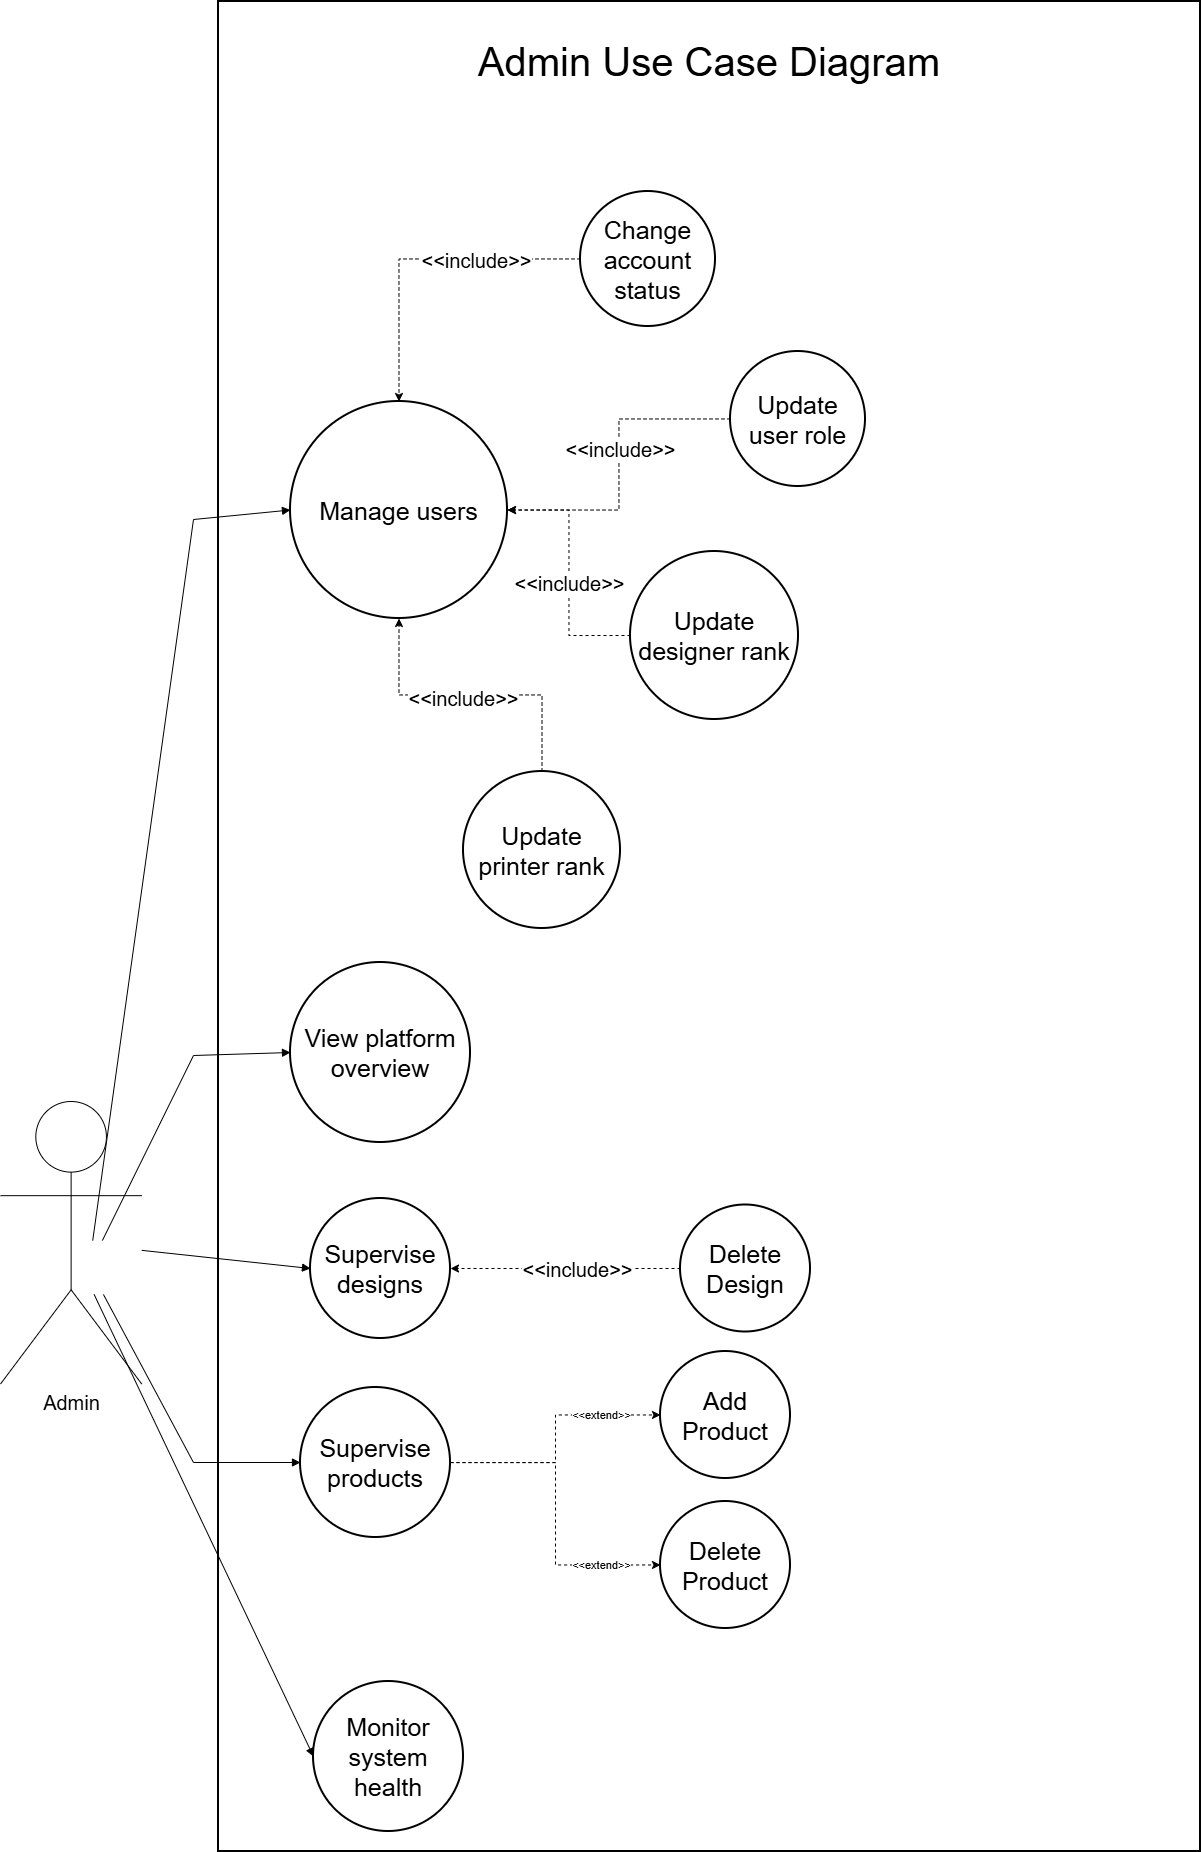

The diagram above was exported from draw.io. Its source (the exported page's mxGraphModel, read from the mxfile embedded in the PNG):
<mxGraphModel dx="1885" dy="2152" grid="1" gridSize="10" guides="1" tooltips="1" connect="1" arrows="1" fold="1" page="1" pageScale="1" pageWidth="850" pageHeight="1100" math="0" shadow="0">
  <root>
    <mxCell id="0" />
    <mxCell id="1" parent="0" />
    <mxCell id="a9PKti0XOpv2VjmxYyiV-1" parent="1" style="whiteSpace=wrap;strokeWidth=2;strokeColor=default;" value="" vertex="1">
      <mxGeometry height="1850" width="982" x="228" y="-110" as="geometry" />
    </mxCell>
    <mxCell id="a9PKti0XOpv2VjmxYyiV-4" parent="1" style="ellipse;aspect=fixed;strokeWidth=2;whiteSpace=wrap;fontSize=25;strokeColor=default;" value="View platform overview" vertex="1">
      <mxGeometry height="180" width="180" x="300" y="851" as="geometry" />
    </mxCell>
    <mxCell id="a9PKti0XOpv2VjmxYyiV-5" parent="1" style="ellipse;aspect=fixed;strokeWidth=2;whiteSpace=wrap;fontSize=25;strokeColor=default;" value="Manage users" vertex="1">
      <mxGeometry height="217" width="217" x="300" y="290" as="geometry" />
    </mxCell>
    <mxCell id="PkQsiP-Fd0cQdVkzMkzm-1" edge="1" parent="1" source="a9PKti0XOpv2VjmxYyiV-6" style="edgeStyle=orthogonalEdgeStyle;rounded=0;orthogonalLoop=1;jettySize=auto;html=1;dashed=1;" target="a9PKti0XOpv2VjmxYyiV-5">
      <mxGeometry relative="1" as="geometry" />
    </mxCell>
    <mxCell id="PkQsiP-Fd0cQdVkzMkzm-5" connectable="0" parent="PkQsiP-Fd0cQdVkzMkzm-1" style="edgeLabel;html=1;align=center;verticalAlign=middle;resizable=0;points=[];" value="&lt;font style=&quot;font-size: 20px;&quot;&gt;&amp;lt;&amp;lt;include&amp;gt;&amp;gt;&lt;/font&gt;" vertex="1">
      <mxGeometry relative="1" x="0.16" y="5" as="geometry">
        <mxPoint x="72" y="-6" as="offset" />
      </mxGeometry>
    </mxCell>
    <mxCell id="a9PKti0XOpv2VjmxYyiV-6" parent="1" style="ellipse;aspect=fixed;strokeWidth=2;whiteSpace=wrap;fontSize=25;strokeColor=default;" value="Change account status" vertex="1">
      <mxGeometry height="135" width="135" x="590" y="80" as="geometry" />
    </mxCell>
    <mxCell id="PkQsiP-Fd0cQdVkzMkzm-2" edge="1" parent="1" source="a9PKti0XOpv2VjmxYyiV-7" style="edgeStyle=orthogonalEdgeStyle;rounded=0;orthogonalLoop=1;jettySize=auto;html=1;dashed=1;" target="a9PKti0XOpv2VjmxYyiV-5">
      <mxGeometry relative="1" as="geometry" />
    </mxCell>
    <mxCell id="PkQsiP-Fd0cQdVkzMkzm-6" connectable="0" parent="PkQsiP-Fd0cQdVkzMkzm-2" style="edgeLabel;html=1;align=center;verticalAlign=middle;resizable=0;points=[];" value="&lt;font style=&quot;font-size: 20px;&quot;&gt;&amp;lt;&amp;lt;include&amp;gt;&amp;gt;&lt;/font&gt;" vertex="1">
      <mxGeometry relative="1" x="-0.0968" y="1" as="geometry">
        <mxPoint as="offset" />
      </mxGeometry>
    </mxCell>
    <mxCell id="a9PKti0XOpv2VjmxYyiV-7" parent="1" style="ellipse;aspect=fixed;strokeWidth=2;whiteSpace=wrap;fontSize=25;strokeColor=default;" value="Update user role" vertex="1">
      <mxGeometry height="135" width="135" x="740" y="240" as="geometry" />
    </mxCell>
    <mxCell id="PkQsiP-Fd0cQdVkzMkzm-3" edge="1" parent="1" source="a9PKti0XOpv2VjmxYyiV-8" style="edgeStyle=orthogonalEdgeStyle;rounded=0;orthogonalLoop=1;jettySize=auto;html=1;dashed=1;" target="a9PKti0XOpv2VjmxYyiV-5">
      <mxGeometry relative="1" as="geometry" />
    </mxCell>
    <mxCell id="PkQsiP-Fd0cQdVkzMkzm-7" connectable="0" parent="PkQsiP-Fd0cQdVkzMkzm-3" style="edgeLabel;html=1;align=center;verticalAlign=middle;resizable=0;points=[];" value="&lt;font style=&quot;font-size: 20px;&quot;&gt;&amp;lt;&amp;lt;include&amp;gt;&amp;gt;&lt;/font&gt;" vertex="1">
      <mxGeometry relative="1" x="-0.0731" as="geometry">
        <mxPoint as="offset" />
      </mxGeometry>
    </mxCell>
    <mxCell id="a9PKti0XOpv2VjmxYyiV-8" parent="1" style="ellipse;aspect=fixed;strokeWidth=2;whiteSpace=wrap;fontSize=25;strokeColor=default;" value="Update designer rank" vertex="1">
      <mxGeometry height="168" width="168" x="640" y="440" as="geometry" />
    </mxCell>
    <mxCell id="PkQsiP-Fd0cQdVkzMkzm-4" edge="1" parent="1" source="a9PKti0XOpv2VjmxYyiV-9" style="edgeStyle=orthogonalEdgeStyle;rounded=0;orthogonalLoop=1;jettySize=auto;html=1;dashed=1;" target="a9PKti0XOpv2VjmxYyiV-5">
      <mxGeometry relative="1" as="geometry" />
    </mxCell>
    <mxCell id="PkQsiP-Fd0cQdVkzMkzm-8" connectable="0" parent="PkQsiP-Fd0cQdVkzMkzm-4" style="edgeLabel;html=1;align=center;verticalAlign=middle;resizable=0;points=[];" value="&lt;font style=&quot;font-size: 20px;&quot;&gt;&amp;lt;&amp;lt;include&amp;gt;&amp;gt;&lt;/font&gt;" vertex="1">
      <mxGeometry relative="1" x="0.0541" y="3" as="geometry">
        <mxPoint as="offset" />
      </mxGeometry>
    </mxCell>
    <mxCell id="a9PKti0XOpv2VjmxYyiV-9" parent="1" style="ellipse;aspect=fixed;strokeWidth=2;whiteSpace=wrap;fontSize=25;strokeColor=default;" value="Update printer rank" vertex="1">
      <mxGeometry height="157" width="157" x="473" y="660" as="geometry" />
    </mxCell>
    <mxCell id="a9PKti0XOpv2VjmxYyiV-10" parent="1" style="ellipse;aspect=fixed;strokeWidth=2;whiteSpace=wrap;fontSize=25;strokeColor=default;" value="Supervise designs" vertex="1">
      <mxGeometry height="140" width="140" x="320" y="1087" as="geometry" />
    </mxCell>
    <mxCell id="PkQsiP-Fd0cQdVkzMkzm-20" edge="1" parent="1" source="a9PKti0XOpv2VjmxYyiV-11" style="edgeStyle=orthogonalEdgeStyle;rounded=0;orthogonalLoop=1;jettySize=auto;html=1;dashed=1;" target="PkQsiP-Fd0cQdVkzMkzm-13">
      <mxGeometry relative="1" as="geometry" />
    </mxCell>
    <mxCell id="PkQsiP-Fd0cQdVkzMkzm-22" connectable="0" parent="PkQsiP-Fd0cQdVkzMkzm-20" style="edgeLabel;html=1;align=center;verticalAlign=middle;resizable=0;points=[];" value="&amp;lt;&amp;lt;extend&amp;gt;&amp;gt;" vertex="1">
      <mxGeometry relative="1" x="0.2689" y="-1" as="geometry">
        <mxPoint x="34" y="-1" as="offset" />
      </mxGeometry>
    </mxCell>
    <mxCell id="PkQsiP-Fd0cQdVkzMkzm-21" edge="1" parent="1" source="a9PKti0XOpv2VjmxYyiV-11" style="edgeStyle=orthogonalEdgeStyle;rounded=0;orthogonalLoop=1;jettySize=auto;html=1;dashed=1;" target="PkQsiP-Fd0cQdVkzMkzm-14">
      <mxGeometry relative="1" as="geometry" />
    </mxCell>
    <mxCell id="PkQsiP-Fd0cQdVkzMkzm-23" connectable="0" parent="PkQsiP-Fd0cQdVkzMkzm-21" style="edgeLabel;html=1;align=center;verticalAlign=middle;resizable=0;points=[];" value="&amp;lt;&amp;lt;extend&amp;gt;&amp;gt;" vertex="1">
      <mxGeometry relative="1" x="0.4699" as="geometry">
        <mxPoint x="23" as="offset" />
      </mxGeometry>
    </mxCell>
    <mxCell id="a9PKti0XOpv2VjmxYyiV-11" parent="1" style="ellipse;aspect=fixed;strokeWidth=2;whiteSpace=wrap;fontSize=25;strokeColor=default;" value="Supervise products" vertex="1">
      <mxGeometry height="150" width="150" x="310" y="1276" as="geometry" />
    </mxCell>
    <mxCell id="a9PKti0XOpv2VjmxYyiV-14" parent="1" style="ellipse;aspect=fixed;strokeWidth=2;whiteSpace=wrap;fontSize=25;strokeColor=default;" value="Monitor system health" vertex="1">
      <mxGeometry height="150" width="150" x="323" y="1570" as="geometry" />
    </mxCell>
    <mxCell id="a9PKti0XOpv2VjmxYyiV-18" edge="1" parent="1" style="curved=0;startArrow=none;endArrow=block;exitX=0.58;exitY=0.01;entryX=0;entryY=0.5;rounded=0;strokeColor=default;" target="a9PKti0XOpv2VjmxYyiV-4" value="">
      <mxGeometry relative="1" as="geometry">
        <Array as="points">
          <mxPoint x="203" y="944" />
        </Array>
        <mxPoint x="111.89795918367349" y="1129" as="sourcePoint" />
      </mxGeometry>
    </mxCell>
    <mxCell id="a9PKti0XOpv2VjmxYyiV-19" edge="1" parent="1" style="curved=0;startArrow=none;endArrow=block;exitX=0.52;exitY=0.01;entryX=0;entryY=0.5;rounded=0;strokeColor=default;" target="a9PKti0XOpv2VjmxYyiV-5" value="">
      <mxGeometry relative="1" as="geometry">
        <Array as="points">
          <mxPoint x="203" y="408" />
        </Array>
        <mxPoint x="102.22448979591854" y="1129" as="sourcePoint" />
      </mxGeometry>
    </mxCell>
    <mxCell id="a9PKti0XOpv2VjmxYyiV-20" edge="1" parent="1" source="a9PKti0XOpv2VjmxYyiV-31" style="curved=0;startArrow=none;endArrow=block;entryX=0;entryY=0.5;rounded=0;strokeColor=default;" target="a9PKti0XOpv2VjmxYyiV-10" value="">
      <mxGeometry relative="1" as="geometry">
        <Array as="points" />
        <mxPoint x="178" y="1156.54" as="sourcePoint" />
      </mxGeometry>
    </mxCell>
    <mxCell id="a9PKti0XOpv2VjmxYyiV-21" edge="1" parent="1" style="curved=0;startArrow=none;endArrow=block;exitX=0.59;exitY=1.01;entryX=0;entryY=0.5;rounded=0;strokeColor=default;" target="a9PKti0XOpv2VjmxYyiV-11" value="">
      <mxGeometry relative="1" as="geometry">
        <Array as="points">
          <mxPoint x="203" y="1351" />
        </Array>
        <mxPoint x="112.94117647058829" y="1183" as="sourcePoint" />
      </mxGeometry>
    </mxCell>
    <mxCell id="a9PKti0XOpv2VjmxYyiV-23" edge="1" parent="1" style="curved=0;startArrow=none;endArrow=block;exitX=0.53;exitY=1.01;entryX=0;entryY=0.5;rounded=0;strokeColor=default;" target="a9PKti0XOpv2VjmxYyiV-14" value="">
      <mxGeometry relative="1" as="geometry">
        <Array as="points" />
        <mxPoint x="103.6470588235295" y="1183" as="sourcePoint" />
      </mxGeometry>
    </mxCell>
    <mxCell id="a9PKti0XOpv2VjmxYyiV-31" parent="1" style="shape=umlActor;verticalLabelPosition=bottom;verticalAlign=top;html=1;outlineConnect=0;strokeColor=default;" value="&lt;font style=&quot;font-size: 20px;&quot;&gt;Admin&lt;/font&gt;" vertex="1">
      <mxGeometry height="282.5" width="141.25" x="10" y="990" as="geometry" />
    </mxCell>
    <mxCell id="byLQ2JIDUbMP6hC9ZMIj-1" parent="1" style="text;html=1;whiteSpace=wrap;strokeColor=none;fillColor=none;align=center;verticalAlign=middle;rounded=0;fontSize=40;" value="Admin Use Case Diagram" vertex="1">
      <mxGeometry height="20" width="586" x="426" y="-60" as="geometry" />
    </mxCell>
    <mxCell id="PkQsiP-Fd0cQdVkzMkzm-11" edge="1" parent="1" source="PkQsiP-Fd0cQdVkzMkzm-9" style="edgeStyle=orthogonalEdgeStyle;rounded=0;orthogonalLoop=1;jettySize=auto;html=1;dashed=1;" target="a9PKti0XOpv2VjmxYyiV-10">
      <mxGeometry relative="1" as="geometry" />
    </mxCell>
    <mxCell id="PkQsiP-Fd0cQdVkzMkzm-12" connectable="0" parent="PkQsiP-Fd0cQdVkzMkzm-11" style="edgeLabel;html=1;align=center;verticalAlign=middle;resizable=0;points=[];fontSize=20;" value="&amp;lt;&amp;lt;include&amp;gt;&amp;gt;" vertex="1">
      <mxGeometry relative="1" x="0.2069" y="-2" as="geometry">
        <mxPoint x="35" y="2" as="offset" />
      </mxGeometry>
    </mxCell>
    <mxCell id="PkQsiP-Fd0cQdVkzMkzm-9" parent="1" style="ellipse;whiteSpace=wrap;html=1;fontSize=25;strokeWidth=2;" value="Delete Design" vertex="1">
      <mxGeometry height="127" width="130" x="690" y="1093.5" as="geometry" />
    </mxCell>
    <mxCell id="PkQsiP-Fd0cQdVkzMkzm-13" parent="1" style="ellipse;whiteSpace=wrap;html=1;fontSize=25;strokeWidth=2;" value="Add Product" vertex="1">
      <mxGeometry height="127" width="130" x="670" y="1240" as="geometry" />
    </mxCell>
    <mxCell id="PkQsiP-Fd0cQdVkzMkzm-14" parent="1" style="ellipse;whiteSpace=wrap;html=1;fontSize=25;strokeWidth=2;" value="Delete Product" vertex="1">
      <mxGeometry height="127" width="130" x="670" y="1390" as="geometry" />
    </mxCell>
    <mxCell id="PkQsiP-Fd0cQdVkzMkzm-15" edge="1" parent="1" source="PkQsiP-Fd0cQdVkzMkzm-13" style="edgeStyle=orthogonalEdgeStyle;rounded=0;orthogonalLoop=1;jettySize=auto;html=1;exitX=0.5;exitY=1;exitDx=0;exitDy=0;" target="PkQsiP-Fd0cQdVkzMkzm-13">
      <mxGeometry relative="1" as="geometry" />
    </mxCell>
  </root>
</mxGraphModel>